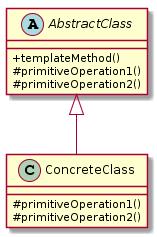

The diagram above was rendered by PlantUML. Its source (embedded in the PNG):
@startuml
skinparam classAttributeIconSize 0
abstract class AbstractClass {
    + templateMethod()
    # primitiveOperation1()
    # primitiveOperation2()
}

class ConcreteClass {
    # primitiveOperation1()
    # primitiveOperation2()
}

AbstractClass <|-- ConcreteClass
@enduml